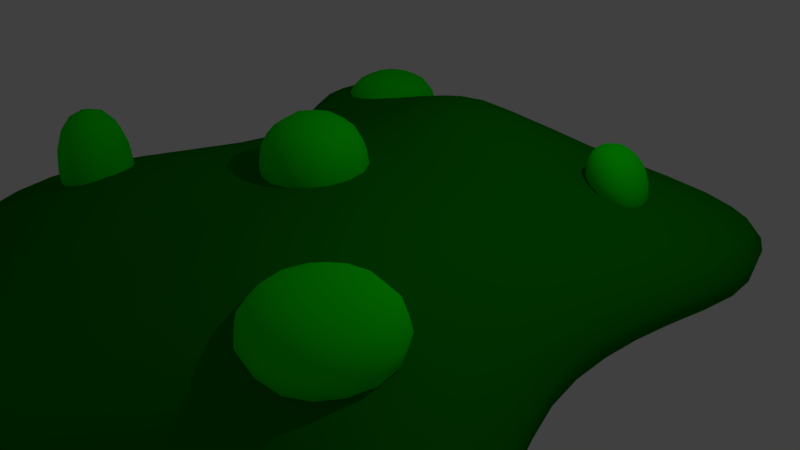 # Source: Acid_Pool.blend  (saved by Blender 2.79.0; exported with 4.5.12 LTS)
import bpy
from mathutils import Matrix  # noqa: F401  (used for matrix-valued properties, if any)

bpy.ops.wm.read_factory_settings(use_empty=True)
scene = bpy.context.scene
scene.name = 'Scene'

# ---- collections
col_collection_1 = bpy.data.collections.new('Collection 1'); scene.collection.children.link(col_collection_1)

# ---- materials (node trees are filled in below, after node groups)
mat_bubbles = bpy.data.materials.new('Bubbles')
mat_bubbles.alpha_threshold = 0.0
mat_bubbles.use_transparent_shadow = False
mat_bubbles.diffuse_color = (0.004116, 0.855, 0.0, 1.0)
mat_bubbles.roughness = 0.5
mat_bubbles.line_color = (0.0, 0.0, 0.0, 1.0)
mat_acid_pool = bpy.data.materials.new('Acid Pool')
mat_acid_pool.alpha_threshold = 0.0
mat_acid_pool.use_transparent_shadow = False
mat_acid_pool.diffuse_color = (0.002183, 0.2079, 0.0, 1.0)
mat_acid_pool.roughness = 0.5
mat_acid_pool.line_color = (0.0, 0.0, 0.0, 1.0)

# ---- material node trees

# ---- world
world_world = bpy.data.worlds.new('World'); scene.world = world_world
world_world.color = (0.05088, 0.05088, 0.05088)
world_world.use_sun_shadow = False
world_world.sun_shadow_jitter_overblur = 0.0
world_world.cycles.sampling_method = 'MANUAL'

# ---- cameras
cam_camera = bpy.data.cameras.new('Camera')
cam_camera.clip_end = 100.0
cam_camera.lens = 35.0
cam_camera.sensor_width = 32.0
cam_camera.sensor_height = 18.0
cam_camera.ortho_scale = 7.314
cam_camera.dof.focus_distance = 0.0
cam_camera.dof.aperture_fstop = 128.0

# ---- lights
light_lamp = bpy.data.lights.new('Lamp', 'POINT')
light_lamp.transmission_factor = 0.0
light_lamp.cutoff_distance = 30.0
light_lamp.energy = 100.0
light_lamp.shadow_buffer_clip_start = 1.001
light_lamp.shadow_soft_size = 0.1
light_lamp.shadow_maximum_resolution = 0.006
light_lamp.use_absolute_resolution = True

# ---- meshes
me_cube_004 = bpy.data.meshes.new('Cube.004')
me_cube_004.from_pydata([(-0.8941, -1.473, 0.6471), (-0.8941, -1.473, 2.166), (-0.8941, 0.04598, 0.6471), (-0.8941, 0.04598, 2.166), (0.6244, -1.473, 0.6471), (0.6244, -1.473, 2.166), (0.6244, 0.04598, 0.6471), (0.6244, 0.04598, 2.166), (-2.869, -2.909, 0.2562), (-2.869, -2.909, 2.077), (-2.869, -1.858, 0.2562), (-2.869, -1.858, 2.077), (-1.818, -2.909, 0.2562), (-1.818, -2.909, 2.077), (-1.818, -1.858, 0.2562), (-1.818, -1.858, 2.077), (1.496, -3.548, 0.5575), (1.496, -3.548, 1.785), (1.496, -1.727, 0.5575), (1.496, -1.727, 1.785), (3.317, -3.548, 0.5575), (3.317, -3.548, 1.785), (3.317, -1.727, 0.5575), (3.317, -1.727, 1.785), (-2.829, 1.541, 0.4956), (-2.829, 1.541, 1.583), (-2.829, 3.084, 0.4956), (-2.829, 3.084, 1.583), (-1.286, 1.541, 0.4956), (-1.286, 1.541, 1.583), (-1.286, 3.084, 0.4956), (-1.286, 3.084, 1.583), (1.736, 1.694, 0.876), (1.736, 1.694, 1.633), (1.544, 2.74, 0.4905), (1.736, 2.451, 1.633), (2.783, 1.501, 0.4905), (2.493, 1.694, 1.633), (2.783, 2.74, 0.4905), (2.493, 2.451, 1.633)], [], [(0, 1, 3, 2), (2, 3, 7, 6), (6, 7, 5, 4), (4, 5, 1, 0), (2, 6, 4, 0), (7, 3, 1, 5), (8, 9, 11, 10), (10, 11, 15, 14), (14, 15, 13, 12), (12, 13, 9, 8), (10, 14, 12, 8), (15, 11, 9, 13), (16, 17, 19, 18), (18, 19, 23, 22), (22, 23, 21, 20), (20, 21, 17, 16), (18, 22, 20, 16), (23, 19, 17, 21), (24, 25, 27, 26), (26, 27, 31, 30), (30, 31, 29, 28), (28, 29, 25, 24), (26, 30, 28, 24), (31, 27, 25, 29), (32, 33, 35, 34), (34, 35, 39, 38), (38, 39, 37, 36), (36, 37, 33, 32), (34, 38, 36, 32), (39, 35, 33, 37)])
me_cube_004.polygons.foreach_set('use_smooth', [True] * 30)
me_cube_004.materials.append(mat_bubbles)
me_cube_004.use_remesh_preserve_volume = False
me_cube_004.use_remesh_preserve_attributes = False
me_cube_004.use_mirror_vertex_groups = False
me_cube_004.update()
me_plane = bpy.data.meshes.new('Plane')
me_plane.from_pydata([(-4.348, -4.18, 0.5357), (5.026, -4.057, 0.5357), (-4.626, 4.027, 0.5365), (3.503, 4.331, 0.5365), (-1.719, -3.84, 0.5509), (0.3538, -7.215, 0.5357), (2.096, -3.599, 0.7014), (1.2, 4.584, 0.5365), (-0.3838, 3.031, 0.8336), (-2.1, 4.642, 0.5365), (-3.616, 1.977, 1.559), (-2.488, 0.4408, 0.5594), (-4.698, -1.458, 0.5357), (4.093, -1.843, 0.5357), (3.324, 0.1839, 0.5362), (4.157, 2.519, 0.5358), (-1.979, -3.173, 1.615), (-0.8575, 0.3907, 1.343), (-1.628, 1.676, 1.159), (-0.482, -2.093, 1.132), (0.1688, 0.1037, 1.364), (0.08389, 1.524, 2.458), (1.475, -3.267, 2.052), (1.574, 0.7363, 1.265), (1.733, 2.055, 1.097), (-4.348, -4.18, -0.5), (5.026, -4.057, -0.5), (-4.626, 3.984, -0.5), (3.503, 4.288, -0.5), (-1.719, -3.84, -0.5), (0.3538, -7.215, -0.5), (2.096, -3.599, -0.5), (1.2, 4.542, -0.5), (-0.3838, 3.029, -0.5), (-2.1, 4.6, -0.5), (-3.616, 1.976, -0.5), (-2.488, 0.4408, -0.5), (-4.698, -1.458, -0.5), (4.093, -1.843, -0.5), (3.324, 0.1502, -0.5), (4.157, 2.509, -0.5)], [], [(24, 15, 3, 7), (10, 18, 9, 2), (18, 21, 8, 9), (21, 24, 7, 8), (5, 6, 22, 19), (19, 22, 23, 20), (20, 23, 24, 21), (4, 5, 19, 16), (16, 19, 20, 17), (17, 20, 21, 18), (0, 4, 16, 12), (12, 16, 17, 11), (11, 17, 18, 10), (6, 1, 13, 22), (22, 13, 14, 23), (23, 14, 15, 24), (13, 1, 26, 38), (9, 8, 33, 34), (3, 15, 40, 28), (14, 13, 38, 39), (2, 9, 34, 27), (15, 14, 39, 40), (4, 0, 25, 29), (5, 4, 29, 30), (10, 2, 27, 35), (6, 5, 30, 31), (11, 10, 35, 36), (7, 3, 28, 32), (0, 12, 37, 25), (12, 11, 36, 37), (8, 7, 32, 33), (1, 6, 31, 26), (37, 36, 35, 27, 34, 33, 32, 28, 40, 39, 38, 26, 31, 30, 29, 25)])
me_plane.polygons.foreach_set('use_smooth', [True] * 33)
me_plane.materials.append(mat_acid_pool)
me_plane.use_remesh_preserve_volume = False
me_plane.use_remesh_preserve_attributes = False
me_plane.use_mirror_vertex_groups = False
me_plane.update()

# ---- objects
ob_bubbles = bpy.data.objects.new('Bubbles', me_cube_004)
ob_acid_pool = bpy.data.objects.new('Acid Pool', me_plane)
ob_lamp = bpy.data.objects.new('Lamp', light_lamp)
ob_camera = bpy.data.objects.new('Camera', cam_camera)

# ---- transforms, parenting, visibility, modifiers, constraints
ob_bubbles.location = (0.0, 0.0, 0.0)
ob_bubbles.lineart.crease_threshold = 0.0
_m = ob_bubbles.modifiers.new('Subsurf', 'SUBSURF')
_m.uv_smooth = 'PRESERVE_CORNERS'
_m.quality = 2
_m.levels = 2
_m.show_only_control_edges = False
ob_acid_pool.location = (0.0, 0.0, 0.0)
ob_acid_pool.lineart.crease_threshold = 0.0
_m = ob_acid_pool.modifiers.new('Subsurf', 'SUBSURF')
_m.uv_smooth = 'PRESERVE_CORNERS'
_m.quality = 2
_m.levels = 2
_m.show_only_control_edges = False
ob_lamp.location = (4.076, 1.005, 5.904)
ob_lamp.rotation_euler = (0.6503, 0.05522, 1.866)
ob_lamp.lock_rotations_4d = False
ob_lamp.empty_display_type = 'ARROWS'
ob_lamp.color = (0.0, 0.0, 0.0, 0.0)
ob_lamp.lineart.crease_threshold = 0.0
ob_camera.location = (7.481, -6.508, 5.344)
ob_camera.rotation_euler = (1.109, 0.0, 0.8149)
ob_camera.lock_rotations_4d = False
ob_camera.empty_display_type = 'ARROWS'
ob_camera.color = (0.0, 0.0, 0.0, 0.0)
ob_camera.display_type = 'WIRE'
ob_camera.lineart.crease_threshold = 0.0

# ---- collection membership
col_collection_1.objects.link(ob_bubbles)
col_collection_1.objects.link(ob_acid_pool)
col_collection_1.objects.link(ob_lamp)
col_collection_1.objects.link(ob_camera)

# ---- scene / render settings (as saved in the file)
scene.camera = ob_camera
scene.frame_start = 1; scene.frame_end = 250; scene.frame_set(1)
scene.render.engine = 'BLENDER_EEVEE_NEXT'
scene.render.resolution_percentage = 50
scene.render.dither_intensity = 0.0
scene.cycles.use_denoising = False
scene.cycles.samples = 128
scene.cycles.sampling_pattern = 'TABULATED_SOBOL'
scene.cycles.use_adaptive_sampling = False
scene.cycles.use_light_tree = False
scene.cycles.blur_glossy = 0.0
scene.cycles.sample_clamp_indirect = 0.0
scene.view_settings.view_transform = 'Standard'
bpy.context.view_layer.update()
